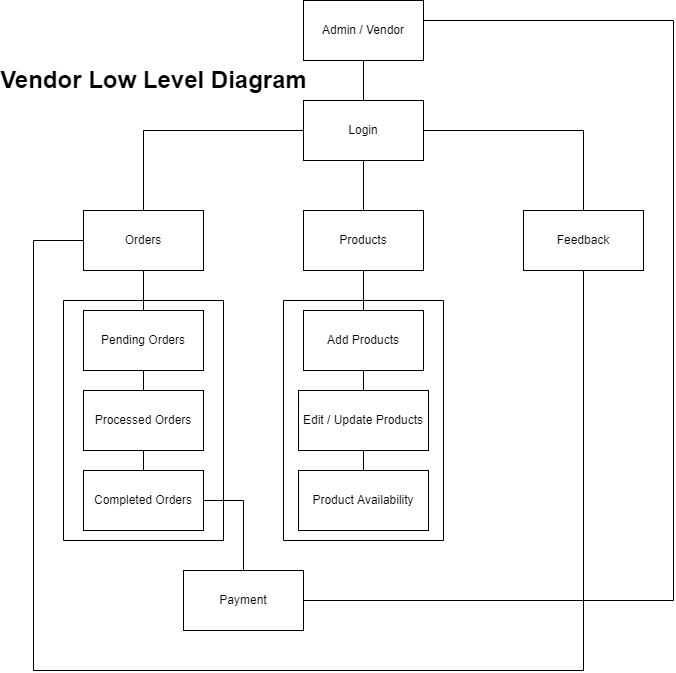

The diagram above was exported from draw.io. Its source (the exported page's mxGraphModel, read from the mxfile embedded in the PNG):
<mxGraphModel dx="964" dy="547" grid="1" gridSize="10" guides="1" tooltips="1" connect="1" arrows="1" fold="1" page="1" pageScale="1" pageWidth="850" pageHeight="1100" math="0" shadow="0">
  <root>
    <mxCell id="0" />
    <mxCell id="1" parent="0" />
    <mxCell id="rjumV-UPuLR7KgxvWCi4-3" value="" style="edgeStyle=orthogonalEdgeStyle;rounded=0;orthogonalLoop=1;jettySize=auto;html=1;endArrow=none;endFill=0;" edge="1" parent="1" source="rjumV-UPuLR7KgxvWCi4-1" target="rjumV-UPuLR7KgxvWCi4-2">
      <mxGeometry relative="1" as="geometry" />
    </mxCell>
    <mxCell id="rjumV-UPuLR7KgxvWCi4-1" value="Admin / Vendor" style="rounded=0;whiteSpace=wrap;html=1;" vertex="1" parent="1">
      <mxGeometry x="320" y="20" width="120" height="60" as="geometry" />
    </mxCell>
    <mxCell id="rjumV-UPuLR7KgxvWCi4-5" value="" style="edgeStyle=orthogonalEdgeStyle;rounded=0;orthogonalLoop=1;jettySize=auto;html=1;endArrow=none;endFill=0;" edge="1" parent="1" source="rjumV-UPuLR7KgxvWCi4-2" target="rjumV-UPuLR7KgxvWCi4-4">
      <mxGeometry relative="1" as="geometry" />
    </mxCell>
    <mxCell id="rjumV-UPuLR7KgxvWCi4-15" value="" style="edgeStyle=orthogonalEdgeStyle;rounded=0;orthogonalLoop=1;jettySize=auto;html=1;endArrow=none;endFill=0;" edge="1" parent="1" source="rjumV-UPuLR7KgxvWCi4-2" target="rjumV-UPuLR7KgxvWCi4-14">
      <mxGeometry relative="1" as="geometry" />
    </mxCell>
    <mxCell id="rjumV-UPuLR7KgxvWCi4-27" value="" style="edgeStyle=orthogonalEdgeStyle;rounded=0;orthogonalLoop=1;jettySize=auto;html=1;endArrow=none;endFill=0;" edge="1" parent="1" source="rjumV-UPuLR7KgxvWCi4-2" target="rjumV-UPuLR7KgxvWCi4-26">
      <mxGeometry relative="1" as="geometry" />
    </mxCell>
    <mxCell id="rjumV-UPuLR7KgxvWCi4-2" value="Login" style="rounded=0;whiteSpace=wrap;html=1;" vertex="1" parent="1">
      <mxGeometry x="320" y="120" width="120" height="60" as="geometry" />
    </mxCell>
    <mxCell id="rjumV-UPuLR7KgxvWCi4-7" value="" style="edgeStyle=orthogonalEdgeStyle;rounded=0;orthogonalLoop=1;jettySize=auto;html=1;endArrow=none;endFill=0;" edge="1" parent="1" source="rjumV-UPuLR7KgxvWCi4-4" target="rjumV-UPuLR7KgxvWCi4-6">
      <mxGeometry relative="1" as="geometry" />
    </mxCell>
    <mxCell id="rjumV-UPuLR7KgxvWCi4-28" style="edgeStyle=orthogonalEdgeStyle;rounded=0;orthogonalLoop=1;jettySize=auto;html=1;exitX=0;exitY=0.5;exitDx=0;exitDy=0;entryX=0.5;entryY=1;entryDx=0;entryDy=0;endArrow=none;endFill=0;" edge="1" parent="1" source="rjumV-UPuLR7KgxvWCi4-4" target="rjumV-UPuLR7KgxvWCi4-26">
      <mxGeometry relative="1" as="geometry">
        <Array as="points">
          <mxPoint x="50" y="260" />
          <mxPoint x="50" y="690" />
          <mxPoint x="600" y="690" />
        </Array>
      </mxGeometry>
    </mxCell>
    <mxCell id="rjumV-UPuLR7KgxvWCi4-4" value="Orders" style="rounded=0;whiteSpace=wrap;html=1;" vertex="1" parent="1">
      <mxGeometry x="100" y="230" width="120" height="60" as="geometry" />
    </mxCell>
    <mxCell id="rjumV-UPuLR7KgxvWCi4-9" value="" style="edgeStyle=orthogonalEdgeStyle;rounded=0;orthogonalLoop=1;jettySize=auto;html=1;endArrow=none;endFill=0;" edge="1" parent="1" source="rjumV-UPuLR7KgxvWCi4-6" target="rjumV-UPuLR7KgxvWCi4-8">
      <mxGeometry relative="1" as="geometry" />
    </mxCell>
    <mxCell id="rjumV-UPuLR7KgxvWCi4-6" value="Pending Orders" style="rounded=0;whiteSpace=wrap;html=1;" vertex="1" parent="1">
      <mxGeometry x="100" y="330" width="120" height="60" as="geometry" />
    </mxCell>
    <mxCell id="rjumV-UPuLR7KgxvWCi4-11" value="" style="edgeStyle=orthogonalEdgeStyle;rounded=0;orthogonalLoop=1;jettySize=auto;html=1;endArrow=none;endFill=0;" edge="1" parent="1" source="rjumV-UPuLR7KgxvWCi4-8" target="rjumV-UPuLR7KgxvWCi4-10">
      <mxGeometry relative="1" as="geometry" />
    </mxCell>
    <mxCell id="rjumV-UPuLR7KgxvWCi4-8" value="Processed Orders" style="rounded=0;whiteSpace=wrap;html=1;" vertex="1" parent="1">
      <mxGeometry x="100" y="410" width="120" height="60" as="geometry" />
    </mxCell>
    <mxCell id="rjumV-UPuLR7KgxvWCi4-36" value="" style="edgeStyle=orthogonalEdgeStyle;rounded=0;orthogonalLoop=1;jettySize=auto;html=1;endArrow=none;endFill=0;exitX=1;exitY=0.5;exitDx=0;exitDy=0;" edge="1" parent="1" source="rjumV-UPuLR7KgxvWCi4-10" target="rjumV-UPuLR7KgxvWCi4-35">
      <mxGeometry relative="1" as="geometry" />
    </mxCell>
    <mxCell id="rjumV-UPuLR7KgxvWCi4-10" value="Completed Orders" style="rounded=0;whiteSpace=wrap;html=1;" vertex="1" parent="1">
      <mxGeometry x="100" y="490" width="120" height="60" as="geometry" />
    </mxCell>
    <mxCell id="rjumV-UPuLR7KgxvWCi4-12" value="" style="swimlane;startSize=0;" vertex="1" parent="1">
      <mxGeometry x="80" y="320" width="160" height="240" as="geometry" />
    </mxCell>
    <mxCell id="rjumV-UPuLR7KgxvWCi4-19" value="" style="edgeStyle=orthogonalEdgeStyle;rounded=0;orthogonalLoop=1;jettySize=auto;html=1;endArrow=none;endFill=0;" edge="1" parent="1" source="rjumV-UPuLR7KgxvWCi4-14" target="rjumV-UPuLR7KgxvWCi4-18">
      <mxGeometry relative="1" as="geometry" />
    </mxCell>
    <mxCell id="rjumV-UPuLR7KgxvWCi4-14" value="Products" style="rounded=0;whiteSpace=wrap;html=1;" vertex="1" parent="1">
      <mxGeometry x="320" y="230" width="120" height="60" as="geometry" />
    </mxCell>
    <mxCell id="rjumV-UPuLR7KgxvWCi4-21" value="" style="edgeStyle=orthogonalEdgeStyle;rounded=0;orthogonalLoop=1;jettySize=auto;html=1;endArrow=none;endFill=0;" edge="1" parent="1" source="rjumV-UPuLR7KgxvWCi4-18" target="rjumV-UPuLR7KgxvWCi4-20">
      <mxGeometry relative="1" as="geometry" />
    </mxCell>
    <mxCell id="rjumV-UPuLR7KgxvWCi4-18" value="Add Products" style="rounded=0;whiteSpace=wrap;html=1;" vertex="1" parent="1">
      <mxGeometry x="320" y="330" width="120" height="60" as="geometry" />
    </mxCell>
    <mxCell id="rjumV-UPuLR7KgxvWCi4-23" value="" style="edgeStyle=orthogonalEdgeStyle;rounded=0;orthogonalLoop=1;jettySize=auto;html=1;endArrow=none;endFill=0;" edge="1" parent="1" source="rjumV-UPuLR7KgxvWCi4-20" target="rjumV-UPuLR7KgxvWCi4-22">
      <mxGeometry relative="1" as="geometry" />
    </mxCell>
    <mxCell id="rjumV-UPuLR7KgxvWCi4-20" value="Edit / Update Products" style="rounded=0;whiteSpace=wrap;html=1;" vertex="1" parent="1">
      <mxGeometry x="315" y="410" width="130" height="60" as="geometry" />
    </mxCell>
    <mxCell id="rjumV-UPuLR7KgxvWCi4-22" value="Product Availability" style="rounded=0;whiteSpace=wrap;html=1;" vertex="1" parent="1">
      <mxGeometry x="315" y="490" width="130" height="60" as="geometry" />
    </mxCell>
    <mxCell id="rjumV-UPuLR7KgxvWCi4-25" value="" style="swimlane;startSize=0;" vertex="1" parent="1">
      <mxGeometry x="300" y="320" width="160" height="240" as="geometry" />
    </mxCell>
    <mxCell id="rjumV-UPuLR7KgxvWCi4-26" value="Feedback" style="rounded=0;whiteSpace=wrap;html=1;" vertex="1" parent="1">
      <mxGeometry x="540" y="230" width="120" height="60" as="geometry" />
    </mxCell>
    <mxCell id="rjumV-UPuLR7KgxvWCi4-38" style="edgeStyle=orthogonalEdgeStyle;rounded=0;orthogonalLoop=1;jettySize=auto;html=1;entryX=1;entryY=0.5;entryDx=0;entryDy=0;endArrow=none;endFill=0;" edge="1" parent="1" source="rjumV-UPuLR7KgxvWCi4-35" target="rjumV-UPuLR7KgxvWCi4-1">
      <mxGeometry relative="1" as="geometry">
        <Array as="points">
          <mxPoint x="690" y="620" />
          <mxPoint x="690" y="40" />
          <mxPoint x="440" y="40" />
        </Array>
      </mxGeometry>
    </mxCell>
    <mxCell id="rjumV-UPuLR7KgxvWCi4-35" value="Payment" style="rounded=0;whiteSpace=wrap;html=1;" vertex="1" parent="1">
      <mxGeometry x="200" y="590" width="120" height="60" as="geometry" />
    </mxCell>
    <mxCell id="rjumV-UPuLR7KgxvWCi4-39" value="Vendor Low Level Diagram" style="text;strokeColor=none;fillColor=none;html=1;fontSize=24;fontStyle=1;verticalAlign=middle;align=center;" vertex="1" parent="1">
      <mxGeometry x="120" y="80" width="100" height="40" as="geometry" />
    </mxCell>
  </root>
</mxGraphModel>